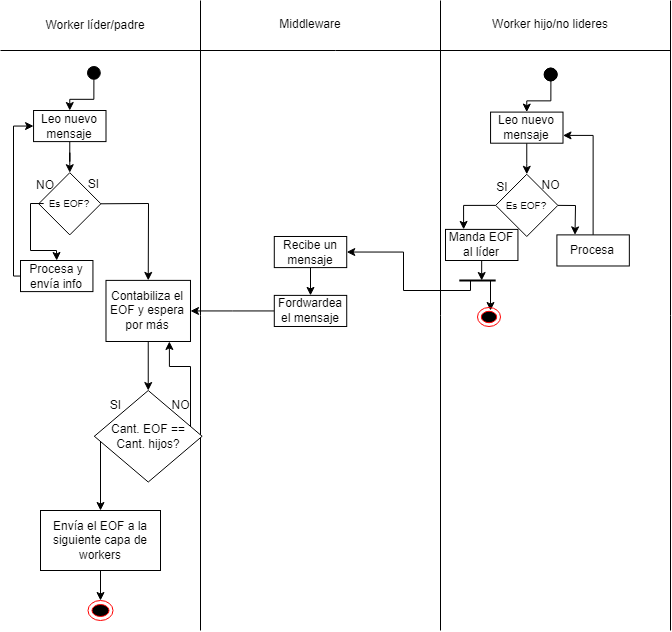

The diagram above was exported from draw.io. Its source (the exported page's mxGraphModel, read from the mxfile embedded in the PNG):
<mxGraphModel dx="1775" dy="525" grid="1" gridSize="10" guides="1" tooltips="1" connect="1" arrows="1" fold="1" page="1" pageScale="1" pageWidth="850" pageHeight="1100" math="0" shadow="0">
  <root>
    <mxCell id="0" />
    <mxCell id="1" parent="0" />
    <mxCell id="Uw__ZzRbZMtdgIGGu0hl-9" value="Worker líder/padre" style="text;html=1;align=center;verticalAlign=middle;whiteSpace=wrap;rounded=0;" parent="1" vertex="1">
      <mxGeometry x="20" y="10" width="110" height="30" as="geometry" />
    </mxCell>
    <mxCell id="Uw__ZzRbZMtdgIGGu0hl-11" value="&lt;div align=&quot;center&quot;&gt;Middleware&lt;/div&gt;" style="text;whiteSpace=wrap;html=1;align=center;" parent="1" vertex="1">
      <mxGeometry x="220" y="10" width="140" height="40" as="geometry" />
    </mxCell>
    <mxCell id="Uw__ZzRbZMtdgIGGu0hl-14" value="&lt;div align=&quot;center&quot;&gt;Worker hijo/no lideres&lt;/div&gt;" style="text;whiteSpace=wrap;html=1;align=center;" parent="1" vertex="1">
      <mxGeometry x="450" y="10" width="160" height="40" as="geometry" />
    </mxCell>
    <mxCell id="Uw__ZzRbZMtdgIGGu0hl-15" value="" style="endArrow=none;html=1;rounded=0;" parent="1" edge="1">
      <mxGeometry width="50" height="50" relative="1" as="geometry">
        <mxPoint x="180" y="630" as="sourcePoint" />
        <mxPoint x="180" as="targetPoint" />
      </mxGeometry>
    </mxCell>
    <mxCell id="Uw__ZzRbZMtdgIGGu0hl-16" value="" style="endArrow=none;html=1;rounded=0;" parent="1" edge="1">
      <mxGeometry width="50" height="50" relative="1" as="geometry">
        <mxPoint x="420" y="630" as="sourcePoint" />
        <mxPoint x="420" as="targetPoint" />
      </mxGeometry>
    </mxCell>
    <mxCell id="Uw__ZzRbZMtdgIGGu0hl-17" value="" style="endArrow=none;html=1;rounded=0;" parent="1" edge="1">
      <mxGeometry width="50" height="50" relative="1" as="geometry">
        <mxPoint x="650" y="630" as="sourcePoint" />
        <mxPoint x="650" as="targetPoint" />
      </mxGeometry>
    </mxCell>
    <mxCell id="Uw__ZzRbZMtdgIGGu0hl-18" value="" style="endArrow=none;html=1;rounded=0;" parent="1" edge="1">
      <mxGeometry width="50" height="50" relative="1" as="geometry">
        <mxPoint x="-20" y="50" as="sourcePoint" />
        <mxPoint x="650" y="50" as="targetPoint" />
      </mxGeometry>
    </mxCell>
    <mxCell id="Uw__ZzRbZMtdgIGGu0hl-21" value="" style="group" parent="1" vertex="1" connectable="0">
      <mxGeometry x="61" y="60" width="28" height="28" as="geometry" />
    </mxCell>
    <mxCell id="Uw__ZzRbZMtdgIGGu0hl-19" value="" style="ellipse;whiteSpace=wrap;html=1;aspect=fixed;fillColor=#000000;" parent="Uw__ZzRbZMtdgIGGu0hl-21" vertex="1">
      <mxGeometry x="5.999999999999999" y="5.999999999999999" width="12.799999999999997" height="12.799999999999997" as="geometry" />
    </mxCell>
    <mxCell id="Uw__ZzRbZMtdgIGGu0hl-42" style="edgeStyle=orthogonalEdgeStyle;rounded=0;orthogonalLoop=1;jettySize=auto;html=1;entryX=0.5;entryY=0;entryDx=0;entryDy=0;" parent="1" source="Uw__ZzRbZMtdgIGGu0hl-19" target="Uw__ZzRbZMtdgIGGu0hl-22" edge="1">
      <mxGeometry relative="1" as="geometry" />
    </mxCell>
    <mxCell id="Uw__ZzRbZMtdgIGGu0hl-49" style="edgeStyle=orthogonalEdgeStyle;rounded=0;orthogonalLoop=1;jettySize=auto;html=1;entryX=0.5;entryY=0;entryDx=0;entryDy=0;" parent="1" source="Uw__ZzRbZMtdgIGGu0hl-22" target="Uw__ZzRbZMtdgIGGu0hl-27" edge="1">
      <mxGeometry relative="1" as="geometry" />
    </mxCell>
    <mxCell id="Uw__ZzRbZMtdgIGGu0hl-22" value="Leo nuevo mensaje" style="rounded=0;whiteSpace=wrap;html=1;" parent="1" vertex="1">
      <mxGeometry x="13.056994818652838" y="110" width="72.43523316062175" height="31.09875" as="geometry" />
    </mxCell>
    <mxCell id="Uw__ZzRbZMtdgIGGu0hl-27" value="&lt;font size=&quot;1&quot;&gt;Es EOF?&lt;/font&gt;" style="rhombus;whiteSpace=wrap;html=1;" parent="1" vertex="1">
      <mxGeometry x="18.186528497409334" y="172.195" width="62.17616580310875" height="62.1975" as="geometry" />
    </mxCell>
    <mxCell id="Uw__ZzRbZMtdgIGGu0hl-30" value="NO" style="text;html=1;align=center;verticalAlign=middle;whiteSpace=wrap;rounded=0;" parent="1" vertex="1">
      <mxGeometry y="172.19" width="50" height="25.61" as="geometry" />
    </mxCell>
    <mxCell id="Uw__ZzRbZMtdgIGGu0hl-31" value="SI" style="text;html=1;align=center;verticalAlign=middle;whiteSpace=wrap;rounded=0;" parent="1" vertex="1">
      <mxGeometry x="50.00212435233163" y="172.195" width="46.63212435233163" height="23.324062500000004" as="geometry" />
    </mxCell>
    <mxCell id="_o51bM4xedokXVuYl8mB-2" style="edgeStyle=orthogonalEdgeStyle;rounded=0;orthogonalLoop=1;jettySize=auto;html=1;entryX=0;entryY=0.5;entryDx=0;entryDy=0;" parent="1" source="Uw__ZzRbZMtdgIGGu0hl-33" target="Uw__ZzRbZMtdgIGGu0hl-22" edge="1">
      <mxGeometry relative="1" as="geometry">
        <mxPoint x="-20" y="120" as="targetPoint" />
        <Array as="points">
          <mxPoint x="-7" y="276" />
          <mxPoint x="-7" y="126" />
        </Array>
      </mxGeometry>
    </mxCell>
    <mxCell id="Uw__ZzRbZMtdgIGGu0hl-33" value="Procesa y envía info" style="rounded=0;whiteSpace=wrap;html=1;" parent="1" vertex="1">
      <mxGeometry x="-0.0030051813471629885" y="260.00125" width="72.43523316062175" height="31.09875" as="geometry" />
    </mxCell>
    <mxCell id="Uw__ZzRbZMtdgIGGu0hl-52" value="" style="endArrow=classic;html=1;rounded=0;exitX=0.08;exitY=0.496;exitDx=0;exitDy=0;exitPerimeter=0;entryX=0.5;entryY=0;entryDx=0;entryDy=0;" parent="1" source="Uw__ZzRbZMtdgIGGu0hl-27" target="Uw__ZzRbZMtdgIGGu0hl-33" edge="1">
      <mxGeometry width="50" height="50" relative="1" as="geometry">
        <mxPoint x="290" y="260" as="sourcePoint" />
        <mxPoint x="340" y="210" as="targetPoint" />
        <Array as="points">
          <mxPoint x="10" y="203" />
          <mxPoint x="10" y="250" />
          <mxPoint x="36" y="250" />
        </Array>
      </mxGeometry>
    </mxCell>
    <mxCell id="Uw__ZzRbZMtdgIGGu0hl-54" value="" style="endArrow=classic;html=1;rounded=0;exitX=1;exitY=0.5;exitDx=0;exitDy=0;entryX=0.5;entryY=0;entryDx=0;entryDy=0;" parent="1" source="Uw__ZzRbZMtdgIGGu0hl-27" edge="1" target="-CBSUC9uyBezA5fJuj3H-17">
      <mxGeometry width="50" height="50" relative="1" as="geometry">
        <mxPoint x="290" y="260" as="sourcePoint" />
        <mxPoint x="100" y="230" as="targetPoint" />
        <Array as="points">
          <mxPoint x="128" y="203" />
        </Array>
      </mxGeometry>
    </mxCell>
    <mxCell id="Uw__ZzRbZMtdgIGGu0hl-58" style="edgeStyle=orthogonalEdgeStyle;rounded=0;orthogonalLoop=1;jettySize=auto;html=1;entryX=0.5;entryY=0;entryDx=0;entryDy=0;" parent="1" source="Uw__ZzRbZMtdgIGGu0hl-55" target="Uw__ZzRbZMtdgIGGu0hl-56" edge="1">
      <mxGeometry relative="1" as="geometry" />
    </mxCell>
    <mxCell id="Uw__ZzRbZMtdgIGGu0hl-55" value="Recibe un mensaje" style="rounded=0;whiteSpace=wrap;html=1;" parent="1" vertex="1">
      <mxGeometry x="253.7869948186528" y="235.99" width="72.43523316062175" height="31.09875" as="geometry" />
    </mxCell>
    <mxCell id="-CBSUC9uyBezA5fJuj3H-18" style="edgeStyle=orthogonalEdgeStyle;rounded=0;orthogonalLoop=1;jettySize=auto;html=1;entryX=1;entryY=0.5;entryDx=0;entryDy=0;" edge="1" parent="1" source="Uw__ZzRbZMtdgIGGu0hl-56" target="-CBSUC9uyBezA5fJuj3H-17">
      <mxGeometry relative="1" as="geometry" />
    </mxCell>
    <mxCell id="Uw__ZzRbZMtdgIGGu0hl-56" value="Fordwardea el mensaje" style="rounded=0;whiteSpace=wrap;html=1;" parent="1" vertex="1">
      <mxGeometry x="253.7869948186528" y="294.89" width="72.43523316062175" height="31.09875" as="geometry" />
    </mxCell>
    <mxCell id="-CBSUC9uyBezA5fJuj3H-2" value="" style="ellipse;whiteSpace=wrap;html=1;aspect=fixed;fillColor=#000000;" vertex="1" parent="1">
      <mxGeometry x="523.6" y="67.6" width="12.799999999999997" height="12.799999999999997" as="geometry" />
    </mxCell>
    <mxCell id="-CBSUC9uyBezA5fJuj3H-3" value="" style="ellipse;whiteSpace=wrap;html=1;aspect=fixed;fillColor=#000000;" vertex="1" parent="1">
      <mxGeometry x="524" y="67.6" width="12.799999999999997" height="12.799999999999997" as="geometry" />
    </mxCell>
    <mxCell id="-CBSUC9uyBezA5fJuj3H-4" style="edgeStyle=orthogonalEdgeStyle;rounded=0;orthogonalLoop=1;jettySize=auto;html=1;entryX=0.5;entryY=0;entryDx=0;entryDy=0;" edge="1" parent="1" source="-CBSUC9uyBezA5fJuj3H-3" target="-CBSUC9uyBezA5fJuj3H-6">
      <mxGeometry relative="1" as="geometry" />
    </mxCell>
    <mxCell id="-CBSUC9uyBezA5fJuj3H-5" style="edgeStyle=orthogonalEdgeStyle;rounded=0;orthogonalLoop=1;jettySize=auto;html=1;entryX=0.5;entryY=0;entryDx=0;entryDy=0;" edge="1" parent="1" source="-CBSUC9uyBezA5fJuj3H-6" target="-CBSUC9uyBezA5fJuj3H-7">
      <mxGeometry relative="1" as="geometry" />
    </mxCell>
    <mxCell id="-CBSUC9uyBezA5fJuj3H-6" value="Leo nuevo mensaje" style="rounded=0;whiteSpace=wrap;html=1;" vertex="1" parent="1">
      <mxGeometry x="470.0569948186528" y="111.6" width="72.43523316062175" height="31.09875" as="geometry" />
    </mxCell>
    <mxCell id="-CBSUC9uyBezA5fJuj3H-7" value="&lt;font size=&quot;1&quot;&gt;Es EOF?&lt;/font&gt;" style="rhombus;whiteSpace=wrap;html=1;" vertex="1" parent="1">
      <mxGeometry x="475.1865284974093" y="173.795" width="62.17616580310875" height="62.1975" as="geometry" />
    </mxCell>
    <mxCell id="-CBSUC9uyBezA5fJuj3H-15" style="edgeStyle=orthogonalEdgeStyle;rounded=0;orthogonalLoop=1;jettySize=auto;html=1;exitX=0;exitY=0.5;exitDx=0;exitDy=0;entryX=0.25;entryY=0;entryDx=0;entryDy=0;" edge="1" parent="1" source="-CBSUC9uyBezA5fJuj3H-7" target="-CBSUC9uyBezA5fJuj3H-14">
      <mxGeometry relative="1" as="geometry">
        <mxPoint x="440" y="199.5454545454545" as="targetPoint" />
      </mxGeometry>
    </mxCell>
    <mxCell id="-CBSUC9uyBezA5fJuj3H-8" value="SI" style="text;html=1;align=center;verticalAlign=middle;whiteSpace=wrap;rounded=0;" vertex="1" parent="1">
      <mxGeometry x="457" y="173.79" width="50" height="25.61" as="geometry" />
    </mxCell>
    <mxCell id="-CBSUC9uyBezA5fJuj3H-9" value="NO" style="text;html=1;align=center;verticalAlign=middle;whiteSpace=wrap;rounded=0;" vertex="1" parent="1">
      <mxGeometry x="507.00212435233163" y="173.795" width="46.63212435233163" height="23.324062500000004" as="geometry" />
    </mxCell>
    <mxCell id="-CBSUC9uyBezA5fJuj3H-10" style="edgeStyle=orthogonalEdgeStyle;rounded=0;orthogonalLoop=1;jettySize=auto;html=1;entryX=1;entryY=0.75;entryDx=0;entryDy=0;exitX=0.5;exitY=0;exitDx=0;exitDy=0;" edge="1" parent="1" source="-CBSUC9uyBezA5fJuj3H-11" target="-CBSUC9uyBezA5fJuj3H-6">
      <mxGeometry relative="1" as="geometry">
        <mxPoint x="437" y="121.6" as="targetPoint" />
        <Array as="points">
          <mxPoint x="573" y="135" />
        </Array>
      </mxGeometry>
    </mxCell>
    <mxCell id="-CBSUC9uyBezA5fJuj3H-11" value="Procesa" style="rounded=0;whiteSpace=wrap;html=1;" vertex="1" parent="1">
      <mxGeometry x="536.3969948186528" y="234.39125" width="72.43523316062175" height="31.09875" as="geometry" />
    </mxCell>
    <mxCell id="-CBSUC9uyBezA5fJuj3H-13" value="" style="endArrow=classic;html=1;rounded=0;exitX=1;exitY=0.5;exitDx=0;exitDy=0;entryX=0.25;entryY=0;entryDx=0;entryDy=0;" edge="1" parent="1" source="-CBSUC9uyBezA5fJuj3H-7" target="-CBSUC9uyBezA5fJuj3H-11">
      <mxGeometry width="50" height="50" relative="1" as="geometry">
        <mxPoint x="747" y="261.6" as="sourcePoint" />
        <mxPoint x="557" y="231.6" as="targetPoint" />
        <Array as="points">
          <mxPoint x="555" y="205" />
        </Array>
      </mxGeometry>
    </mxCell>
    <mxCell id="-CBSUC9uyBezA5fJuj3H-16" style="edgeStyle=orthogonalEdgeStyle;rounded=0;orthogonalLoop=1;jettySize=auto;html=1;entryX=1;entryY=0.5;entryDx=0;entryDy=0;" edge="1" parent="1" target="Uw__ZzRbZMtdgIGGu0hl-55">
      <mxGeometry relative="1" as="geometry">
        <mxPoint x="440" y="280" as="sourcePoint" />
        <Array as="points">
          <mxPoint x="450" y="280" />
          <mxPoint x="450" y="290" />
          <mxPoint x="383" y="290" />
          <mxPoint x="383" y="251" />
        </Array>
      </mxGeometry>
    </mxCell>
    <mxCell id="-CBSUC9uyBezA5fJuj3H-28" style="edgeStyle=orthogonalEdgeStyle;rounded=0;orthogonalLoop=1;jettySize=auto;html=1;" edge="1" parent="1" source="-CBSUC9uyBezA5fJuj3H-14">
      <mxGeometry relative="1" as="geometry">
        <mxPoint x="461.2146113989638" y="280" as="targetPoint" />
      </mxGeometry>
    </mxCell>
    <mxCell id="-CBSUC9uyBezA5fJuj3H-14" value="Manda EOF al líder" style="rounded=0;whiteSpace=wrap;html=1;" vertex="1" parent="1">
      <mxGeometry x="424.99699481865287" y="228.90125000000003" width="72.43523316062175" height="31.09875" as="geometry" />
    </mxCell>
    <mxCell id="-CBSUC9uyBezA5fJuj3H-20" value="" style="edgeStyle=orthogonalEdgeStyle;rounded=0;orthogonalLoop=1;jettySize=auto;html=1;" edge="1" parent="1" source="-CBSUC9uyBezA5fJuj3H-17" target="-CBSUC9uyBezA5fJuj3H-19">
      <mxGeometry relative="1" as="geometry" />
    </mxCell>
    <mxCell id="-CBSUC9uyBezA5fJuj3H-17" value="Contabiliza el EOF y espera por más" style="rounded=0;whiteSpace=wrap;html=1;" vertex="1" parent="1">
      <mxGeometry x="85.49" y="279.89" width="84.5" height="61.1" as="geometry" />
    </mxCell>
    <mxCell id="-CBSUC9uyBezA5fJuj3H-22" style="edgeStyle=orthogonalEdgeStyle;rounded=0;orthogonalLoop=1;jettySize=auto;html=1;exitX=1;exitY=0.5;exitDx=0;exitDy=0;entryX=0.75;entryY=1;entryDx=0;entryDy=0;" edge="1" parent="1" source="-CBSUC9uyBezA5fJuj3H-19" target="-CBSUC9uyBezA5fJuj3H-17">
      <mxGeometry relative="1" as="geometry">
        <Array as="points">
          <mxPoint x="170" y="436" />
          <mxPoint x="170" y="366" />
          <mxPoint x="149" y="366" />
        </Array>
      </mxGeometry>
    </mxCell>
    <mxCell id="-CBSUC9uyBezA5fJuj3H-25" value="" style="edgeStyle=orthogonalEdgeStyle;rounded=0;orthogonalLoop=1;jettySize=auto;html=1;exitX=0;exitY=0.5;exitDx=0;exitDy=0;" edge="1" parent="1" source="-CBSUC9uyBezA5fJuj3H-19" target="-CBSUC9uyBezA5fJuj3H-24">
      <mxGeometry relative="1" as="geometry">
        <Array as="points">
          <mxPoint x="80" y="436" />
        </Array>
      </mxGeometry>
    </mxCell>
    <mxCell id="-CBSUC9uyBezA5fJuj3H-19" value="Cant. EOF == Cant. hijos?" style="rhombus;whiteSpace=wrap;html=1;rounded=0;" vertex="1" parent="1">
      <mxGeometry x="73.87" y="390" width="107.74" height="91.54" as="geometry" />
    </mxCell>
    <mxCell id="-CBSUC9uyBezA5fJuj3H-21" value="NO" style="text;html=1;align=center;verticalAlign=middle;resizable=0;points=[];autosize=1;strokeColor=none;fillColor=none;" vertex="1" parent="1">
      <mxGeometry x="140" y="390" width="40" height="30" as="geometry" />
    </mxCell>
    <mxCell id="-CBSUC9uyBezA5fJuj3H-23" value="SI" style="text;html=1;align=center;verticalAlign=middle;resizable=0;points=[];autosize=1;strokeColor=none;fillColor=none;" vertex="1" parent="1">
      <mxGeometry x="80.36" y="390" width="30" height="30" as="geometry" />
    </mxCell>
    <mxCell id="-CBSUC9uyBezA5fJuj3H-32" style="edgeStyle=orthogonalEdgeStyle;rounded=0;orthogonalLoop=1;jettySize=auto;html=1;entryX=0.5;entryY=0;entryDx=0;entryDy=0;" edge="1" parent="1" source="-CBSUC9uyBezA5fJuj3H-24" target="-CBSUC9uyBezA5fJuj3H-31">
      <mxGeometry relative="1" as="geometry" />
    </mxCell>
    <mxCell id="-CBSUC9uyBezA5fJuj3H-24" value="Envía el EOF a la siguiente capa de workers" style="whiteSpace=wrap;html=1;rounded=0;" vertex="1" parent="1">
      <mxGeometry x="20" y="510" width="120" height="60" as="geometry" />
    </mxCell>
    <mxCell id="-CBSUC9uyBezA5fJuj3H-26" value="" style="html=1;rounded=0;strokeWidth=2;endArrow=none;endFill=0;" edge="1" parent="1">
      <mxGeometry width="100" relative="1" as="geometry">
        <mxPoint x="438.79" y="279.99" as="sourcePoint" />
        <mxPoint x="475.19" y="279.89" as="targetPoint" />
      </mxGeometry>
    </mxCell>
    <mxCell id="-CBSUC9uyBezA5fJuj3H-29" value="" style="endArrow=classic;html=1;rounded=0;" edge="1" parent="1">
      <mxGeometry width="50" height="50" relative="1" as="geometry">
        <mxPoint x="470" y="280" as="sourcePoint" />
        <mxPoint x="470" y="310" as="targetPoint" />
      </mxGeometry>
    </mxCell>
    <mxCell id="-CBSUC9uyBezA5fJuj3H-30" value="" style="ellipse;html=1;shape=endState;fillColor=#000000;strokeColor=#ff0000;" vertex="1" parent="1">
      <mxGeometry x="457" y="306.98" width="23" height="19.01" as="geometry" />
    </mxCell>
    <mxCell id="-CBSUC9uyBezA5fJuj3H-31" value="" style="ellipse;html=1;shape=endState;fillColor=#000000;strokeColor=#ff0000;" vertex="1" parent="1">
      <mxGeometry x="67.5" y="600" width="25" height="20" as="geometry" />
    </mxCell>
  </root>
</mxGraphModel>